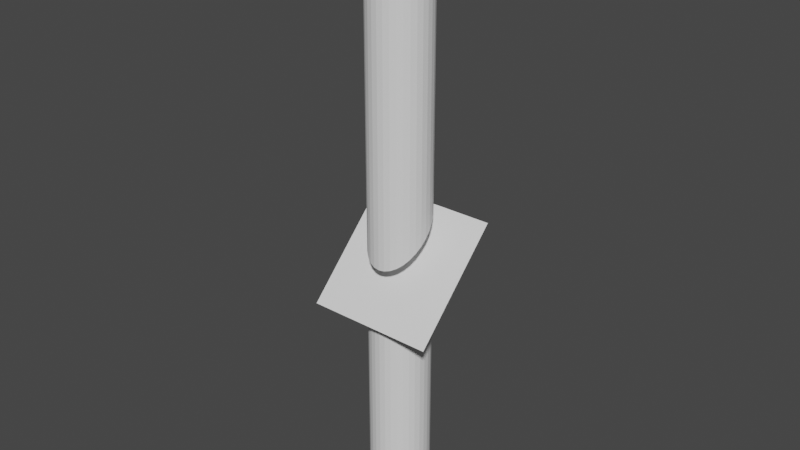 # Source: monolit.blend  (saved by Blender 2.92.15; exported with 4.5.12 LTS)
import bpy
from mathutils import Matrix  # noqa: F401  (used for matrix-valued properties, if any)

bpy.ops.wm.read_factory_settings(use_empty=True)
scene = bpy.context.scene
scene.name = 'Scene'

# ---- collections
col_collection = bpy.data.collections.new('Collection'); scene.collection.children.link(col_collection)

# ---- world
world_world = bpy.data.worlds.new('World'); scene.world = world_world
world_world.use_nodes = True; world_world.node_tree.nodes.clear()
_N = world_world.node_tree.nodes; _L = world_world.node_tree.links
n0 = _N.new('ShaderNodeOutputWorld'); n0.name = 'World Output'; n0.location = (300, 300)
n1 = _N.new('ShaderNodeBackground'); n1.name = 'Background'; n1.location = (10, 300)
n1.inputs[0].default_value = (0.05088, 0.05088, 0.05088, 1.0)
_L.new(n1.outputs[0], n0.inputs[0])
n0.is_active_output = True
world_world.color = (0.05088, 0.05088, 0.05088)
world_world.use_sun_shadow = False
world_world.sun_shadow_jitter_overblur = 0.0

# ---- meshes
me_cylinder = bpy.data.meshes.new('Cylinder')
me_cylinder.from_pydata([(-3.258e-07, -1.0, -0.6354), (-0.1951, -0.9808, -0.6338), (-0.3827, -0.9239, -0.6288), (-1.0, 9.656e-07, -0.548), (-0.9808, 0.1951, -0.5309), (-0.9808, -0.1951, -0.565), (-0.5556, -0.8315, -0.6207), (-0.8315, -0.5556, -0.5966), (-0.8315, 0.5556, -0.4994), (-0.7071, -0.7071, -0.6098), (-0.9239, -0.3827, -0.5814), (-0.9239, 0.3827, -0.5145), (0.3827, -0.9239, -0.6288), (0.7071, -0.7071, -0.6098), (0.1951, -0.9808, -0.6338), (0.5556, -0.8315, -0.6207), (-0.7071, 0.7071, -0.4861), (-0.3827, 0.9239, -0.4672), (-0.5556, 0.8315, -0.4752), (0.0, 1.0, -0.4605), (0.3827, 0.9239, -0.4672), (0.1951, 0.9808, -0.4622), (-0.1951, 0.9808, -0.4622), (0.7071, 0.7071, -0.4861), (0.8315, -0.5556, -0.5966), (0.8315, 0.5556, -0.4994), (1.0, 7.55e-08, -0.548), (0.9239, -0.3827, -0.5814), (0.9808, -0.1951, -0.565), (0.9808, 0.1951, -0.5309), (0.9239, 0.3827, -0.5145), (0.5556, 0.8315, -0.4752), (-3.258e-07, -1.0, 0.3343), (-0.1951, -0.9808, 0.3326), (-0.3827, -0.9239, 0.3277), (-0.5556, -0.8315, 0.3196), (-1.0, 9.656e-07, 0.2469), (-0.9808, -0.1951, 0.2639), (-0.9808, 0.1951, 0.2298), (-0.8315, -0.5556, 0.2954), (-0.8315, 0.5556, 0.1983), (-0.7071, -0.7071, 0.3087), (-0.9239, -0.3827, 0.2803), (-0.9239, 0.3827, 0.2134), (0.3827, -0.9239, 0.3277), (0.7071, -0.7071, 0.3087), (0.1951, -0.9808, 0.3326), (0.5556, -0.8315, 0.3196), (-0.7071, 0.7071, 0.185), (-0.3827, 0.9239, 0.166), (-0.5556, 0.8315, 0.1741), (0.0, 1.0, 0.1594), (0.3827, 0.9239, 0.166), (0.1951, 0.9808, 0.1611), (-0.1951, 0.9808, 0.1611), (0.7071, 0.7071, 0.185), (0.8315, -0.5556, 0.2954), (0.8315, 0.5556, 0.1983), (1.0, 7.55e-08, 0.2469), (0.9239, -0.3827, 0.2803), (0.9808, -0.1951, 0.2639), (0.9808, 0.1951, 0.2298), (0.9239, 0.3827, 0.2134), (0.5556, 0.8315, 0.1741)], [], [(24, 13, 15, 12, 14, 0, 1, 2, 6, 9, 7, 10, 5, 3, 4, 11, 8, 16, 18, 17, 22, 19, 21, 20, 31, 23, 25, 30, 29, 26, 28, 27), (32, 46, 44, 47, 45, 56, 59, 60, 58, 61, 62, 57, 55, 63, 52, 53, 51, 54, 49, 50, 48, 40, 43, 38, 36, 37, 42, 39, 41, 35, 34, 33), (21, 19, 51, 53), (20, 21, 53, 52), (31, 20, 52, 63), (23, 31, 63, 55), (57, 25, 23, 55), (62, 30, 25, 57), (61, 29, 30, 62), (58, 26, 29, 61), (60, 28, 26, 58), (59, 27, 28, 60), (56, 24, 27, 59), (45, 13, 24, 56), (47, 15, 13, 45), (44, 12, 15, 47), (46, 14, 12, 44), (32, 0, 14, 46), (33, 1, 0, 32), (34, 2, 1, 33), (35, 6, 2, 34), (41, 9, 6, 35), (7, 9, 41, 39), (10, 7, 39, 42), (5, 10, 42, 37), (3, 5, 37, 36), (4, 3, 36, 38), (11, 4, 38, 43), (8, 11, 43, 40), (16, 8, 40, 48), (18, 16, 48, 50), (17, 18, 50, 49), (22, 17, 49, 54), (19, 22, 54, 51)])
_uv = me_cylinder.uv_layers.new(name='UVMap')
_uv.uv.foreach_set('vector', [0.6196, 0.387, 0.6017, 0.3562, 0.5799, 0.3309, 0.555, 0.3121, 0.5281, 0.3005, 0.5, 0.2966, 0.4719, 0.3005, 0.445, 0.3121, 0.4201, 0.3309, 0.3983, 0.3562, 0.3804, 0.387, 0.3671, 0.4222, 0.359, 0.4603, 0.3562, 0.5, 0.359, 0.5397, 0.3671, 0.5778, 0.3804, 0.613, 0.3983, 0.6438, 0.4201, 0.6691, 0.445, 0.6879, 0.4719, 0.6995, 0.5, 0.7034, 0.5281, 0.6995, 0.555, 0.6879, 0.5799, 0.6691, 0.6017, 0.6438, 0.6196, 0.613, 0.6329, 0.5778, 0.641, 0.5397, 0.6438, 0.5, 0.641, 0.4603, 0.6329, 0.4222, 0.5, 0.1708, 0.5454, 0.1772, 0.5891, 0.1959, 0.6293, 0.2263, 0.6646, 0.2672, 0.6935, 0.3171, 0.715, 0.374, 0.7283, 0.4358, 0.7328, 0.5, 0.7283, 0.5642, 0.715, 0.626, 0.6935, 0.6829, 0.6646, 0.7328, 0.6293, 0.7737, 0.5891, 0.8041, 0.5454, 0.8228, 0.5, 0.8292, 0.4546, 0.8228, 0.4109, 0.8041, 0.3707, 0.7737, 0.3354, 0.7328, 0.3065, 0.6829, 0.285, 0.626, 0.2717, 0.5642, 0.2672, 0.5, 0.2717, 0.4358, 0.285, 0.374, 0.3065, 0.3171, 0.3354, 0.2672, 0.3707, 0.2263, 0.4109, 0.1959, 0.4546, 0.1772, 0.9688, 0.6345, 1.0, 0.6349, 1.0, 0.7898, 0.9688, 0.7903, 0.9375, 0.6332, 0.9688, 0.6345, 0.9688, 0.7903, 0.9375, 0.7915, 0.9062, 0.6312, 0.9375, 0.6332, 0.9375, 0.7915, 0.9062, 0.7935, 0.875, 0.6285, 0.9062, 0.6312, 0.9062, 0.7935, 0.875, 0.7963, 0.8438, 0.7996, 0.8438, 0.6252, 0.875, 0.6285, 0.875, 0.7963, 0.8125, 0.8033, 0.8125, 0.6214, 0.8438, 0.6252, 0.8438, 0.7996, 0.7812, 0.8074, 0.7812, 0.6173, 0.8125, 0.6214, 0.8125, 0.8033, 0.75, 0.8117, 0.75, 0.613, 0.7812, 0.6173, 0.7812, 0.8074, 0.7188, 0.816, 0.7188, 0.6087, 0.75, 0.613, 0.75, 0.8117, 0.6875, 0.8201, 0.6875, 0.6046, 0.7188, 0.6087, 0.7188, 0.816, 0.6562, 0.8239, 0.6562, 0.6009, 0.6875, 0.6046, 0.6875, 0.8201, 0.625, 0.8272, 0.625, 0.5975, 0.6562, 0.6009, 0.6562, 0.8239, 0.5938, 0.8299, 0.5938, 0.5948, 0.625, 0.5975, 0.625, 0.8272, 0.5625, 0.8319, 0.5625, 0.5928, 0.5938, 0.5948, 0.5938, 0.8299, 0.5312, 0.8332, 0.5312, 0.5916, 0.5625, 0.5928, 0.5625, 0.8319, 0.5, 0.8336, 0.5, 0.5911, 0.5312, 0.5916, 0.5312, 0.8332, 0.4688, 0.8332, 0.4688, 0.5916, 0.5, 0.5911, 0.5, 0.8336, 0.4375, 0.8319, 0.4375, 0.5928, 0.4688, 0.5916, 0.4688, 0.8332, 0.4062, 0.8299, 0.4062, 0.5948, 0.4375, 0.5928, 0.4375, 0.8319, 0.375, 0.8272, 0.375, 0.5975, 0.4062, 0.5948, 0.4062, 0.8299, 0.3438, 0.6009, 0.375, 0.5975, 0.375, 0.8272, 0.3438, 0.8239, 0.3125, 0.6046, 0.3438, 0.6009, 0.3438, 0.8239, 0.3125, 0.8201, 0.2812, 0.6087, 0.3125, 0.6046, 0.3125, 0.8201, 0.2812, 0.816, 0.25, 0.613, 0.2812, 0.6087, 0.2812, 0.816, 0.25, 0.8117, 0.2188, 0.6173, 0.25, 0.613, 0.25, 0.8117, 0.2188, 0.8074, 0.1875, 0.6214, 0.2188, 0.6173, 0.2188, 0.8074, 0.1875, 0.8033, 0.1562, 0.6252, 0.1875, 0.6214, 0.1875, 0.8033, 0.1562, 0.7996, 0.125, 0.6285, 0.1562, 0.6252, 0.1562, 0.7996, 0.125, 0.7963, 0.09375, 0.6312, 0.125, 0.6285, 0.125, 0.7963, 0.09375, 0.7935, 0.0625, 0.6332, 0.09375, 0.6312, 0.09375, 0.7935, 0.0625, 0.7915, 0.03125, 0.6345, 0.0625, 0.6332, 0.0625, 0.7915, 0.03125, 0.7903, 0.0, 0.6349, 0.03125, 0.6345, 0.03125, 0.7903, 0.0, 0.7898])
me_cylinder.use_remesh_fix_poles = True
me_cylinder.use_remesh_preserve_attributes = False
me_cylinder.use_mirror_vertex_groups = False
me_cylinder.update()
me_cylinder_001 = bpy.data.meshes.new('Cylinder.001')
me_cylinder_001.from_pydata([(0.0, 1.0, 1.0), (0.1951, 0.9808, 1.0), (0.3827, 0.9239, 1.0), (0.5556, 0.8315, 1.0), (0.7071, 0.7071, 1.0), (0.8315, 0.5556, 1.0), (0.9239, 0.3827, 1.0), (0.9808, 0.1951, 1.0), (1.0, 7.55e-08, 1.0), (0.9808, -0.1951, 1.0), (0.9239, -0.3827, 1.0), (0.8315, -0.5556, 1.0), (0.7071, -0.7071, 1.0), (0.5556, -0.8315, 1.0), (0.3827, -0.9239, 1.0), (0.1951, -0.9808, 1.0), (-3.258e-07, -1.0, 1.0), (-0.1951, -0.9808, 1.0), (-0.3827, -0.9239, 1.0), (-0.5556, -0.8315, 1.0), (-0.7071, -0.7071, 1.0), (-0.8315, -0.5556, 1.0), (-0.9239, -0.3827, 1.0), (-0.9808, -0.1951, 1.0), (-1.0, 9.656e-07, 1.0), (-0.9808, 0.1951, 1.0), (-0.9239, 0.3827, 1.0), (-0.8315, 0.5556, 1.0), (-0.7071, 0.7071, 1.0), (-0.5556, 0.8315, 1.0), (-0.3827, 0.9239, 1.0), (-0.1951, 0.9808, 1.0), (-3.258e-07, -1.0, 0.3343), (-0.1951, -0.9808, 0.3326), (-1.0, 9.656e-07, 0.2469), (-0.9808, -0.1951, 0.2639), (-0.9808, 0.1951, 0.2298), (-0.8315, -0.5556, 0.2954), (-0.8315, 0.5556, 0.1983), (-0.7071, -0.7071, 0.3087), (-0.9239, -0.3827, 0.2803), (-0.3827, -0.9239, 0.3277), (-0.9239, 0.3827, 0.2134), (-0.5556, -0.8315, 0.3196), (0.3827, -0.9239, 0.3277), (0.7071, -0.7071, 0.3087), (0.1951, -0.9808, 0.3326), (0.5556, -0.8315, 0.3196), (-0.7071, 0.7071, 0.185), (-0.3827, 0.9239, 0.166), (-0.5556, 0.8315, 0.1741), (0.0, 1.0, 0.1594), (0.3827, 0.9239, 0.166), (0.1951, 0.9808, 0.1611), (-0.1951, 0.9808, 0.1611), (0.7071, 0.7071, 0.185), (0.8315, -0.5556, 0.2954), (0.8315, 0.5556, 0.1983), (1.0, 7.55e-08, 0.2469), (0.9239, -0.3827, 0.2803), (0.9808, -0.1951, 0.2639), (0.9808, 0.1951, 0.2298), (0.9239, 0.3827, 0.2134), (0.5556, 0.8315, 0.1741)], [], [(1, 0, 31, 30, 29, 28, 27, 26, 25, 24, 23, 22, 21, 20, 19, 18, 17, 16, 15, 14, 13, 12, 11, 10, 9, 8, 7, 6, 5, 4, 3, 2), (56, 45, 47, 44, 46, 32, 33, 41, 43, 39, 37, 40, 35, 34, 36, 42, 38, 48, 50, 49, 54, 51, 53, 52, 63, 55, 57, 62, 61, 58, 60, 59), (51, 0, 1, 53), (53, 1, 2, 52), (52, 2, 3, 63), (63, 3, 4, 55), (55, 4, 5, 57), (57, 5, 6, 62), (62, 6, 7, 61), (61, 7, 8, 58), (58, 8, 9, 60), (60, 9, 10, 59), (59, 10, 11, 56), (56, 11, 12, 45), (45, 12, 13, 47), (47, 13, 14, 44), (44, 14, 15, 46), (46, 15, 16, 32), (32, 16, 17, 33), (33, 17, 18, 41), (41, 18, 19, 43), (43, 19, 20, 39), (39, 20, 21, 37), (37, 21, 22, 40), (40, 22, 23, 35), (35, 23, 24, 34), (34, 24, 25, 36), (36, 25, 26, 42), (42, 26, 27, 38), (27, 28, 48, 38), (48, 28, 29, 50), (50, 29, 30, 49), (49, 30, 31, 54), (54, 31, 0, 51)])
_uv = me_cylinder_001.uv_layers.new(name='UVMap')
_uv.uv.foreach_set('vector', [0.2968, 0.4854, 0.25, 0.49, 0.2032, 0.4854, 0.1582, 0.4717, 0.1167, 0.4496, 0.08029, 0.4197, 0.05045, 0.3833, 0.02827, 0.3418, 0.01461, 0.2968, 0.01, 0.25, 0.01461, 0.2032, 0.02827, 0.1582, 0.05045, 0.1167, 0.08029, 0.08029, 0.1167, 0.05045, 0.1582, 0.02827, 0.2032, 0.01461, 0.25, 0.01, 0.2968, 0.01461, 0.3418, 0.02827, 0.3833, 0.05045, 0.4197, 0.08029, 0.4496, 0.1167, 0.4717, 0.1582, 0.4854, 0.2032, 0.49, 0.25, 0.4854, 0.2968, 0.4717, 0.3418, 0.4496, 0.3833, 0.4197, 0.4197, 0.3833, 0.4496, 0.3418, 0.4717, 0.6935, 0.3171, 0.6646, 0.2672, 0.6293, 0.2263, 0.5891, 0.1959, 0.5454, 0.1772, 0.5, 0.1708, 0.4546, 0.1772, 0.4109, 0.1959, 0.3707, 0.2263, 0.3354, 0.2672, 0.3065, 0.3171, 0.285, 0.374, 0.2717, 0.4358, 0.2672, 0.5, 0.2717, 0.5642, 0.285, 0.626, 0.3065, 0.6829, 0.3354, 0.7328, 0.3707, 0.7737, 0.4109, 0.8041, 0.4546, 0.8228, 0.5, 0.8292, 0.5454, 0.8228, 0.5891, 0.8041, 0.6293, 0.7737, 0.6646, 0.7328, 0.6935, 0.6829, 0.715, 0.626, 0.7283, 0.5642, 0.7328, 0.5, 0.7283, 0.4358, 0.715, 0.374, 1.0, 0.7898, 1.0, 1.0, 0.9688, 1.0, 0.9688, 0.7903, 0.9688, 0.7903, 0.9688, 1.0, 0.9375, 1.0, 0.9375, 0.7915, 0.9375, 0.7915, 0.9375, 1.0, 0.9062, 1.0, 0.9062, 0.7935, 0.9062, 0.7935, 0.9062, 1.0, 0.875, 1.0, 0.875, 0.7963, 0.875, 0.7963, 0.875, 1.0, 0.8438, 1.0, 0.8438, 0.7996, 0.8438, 0.7996, 0.8438, 1.0, 0.8125, 1.0, 0.8125, 0.8033, 0.8125, 0.8033, 0.8125, 1.0, 0.7812, 1.0, 0.7812, 0.8074, 0.7812, 0.8074, 0.7812, 1.0, 0.75, 1.0, 0.75, 0.8117, 0.75, 0.8117, 0.75, 1.0, 0.7188, 1.0, 0.7188, 0.816, 0.7188, 0.816, 0.7188, 1.0, 0.6875, 1.0, 0.6875, 0.8201, 0.6875, 0.8201, 0.6875, 1.0, 0.6562, 1.0, 0.6562, 0.8239, 0.6562, 0.8239, 0.6562, 1.0, 0.625, 1.0, 0.625, 0.8272, 0.625, 0.8272, 0.625, 1.0, 0.5938, 1.0, 0.5938, 0.8299, 0.5938, 0.8299, 0.5938, 1.0, 0.5625, 1.0, 0.5625, 0.8319, 0.5625, 0.8319, 0.5625, 1.0, 0.5312, 1.0, 0.5312, 0.8332, 0.5312, 0.8332, 0.5312, 1.0, 0.5, 1.0, 0.5, 0.8336, 0.5, 0.8336, 0.5, 1.0, 0.4688, 1.0, 0.4688, 0.8332, 0.4688, 0.8332, 0.4688, 1.0, 0.4375, 1.0, 0.4375, 0.8319, 0.4375, 0.8319, 0.4375, 1.0, 0.4062, 1.0, 0.4062, 0.8299, 0.4062, 0.8299, 0.4062, 1.0, 0.375, 1.0, 0.375, 0.8272, 0.375, 0.8272, 0.375, 1.0, 0.3438, 1.0, 0.3438, 0.8239, 0.3438, 0.8239, 0.3438, 1.0, 0.3125, 1.0, 0.3125, 0.8201, 0.3125, 0.8201, 0.3125, 1.0, 0.2812, 1.0, 0.2812, 0.816, 0.2812, 0.816, 0.2812, 1.0, 0.25, 1.0, 0.25, 0.8117, 0.25, 0.8117, 0.25, 1.0, 0.2188, 1.0, 0.2188, 0.8074, 0.2188, 0.8074, 0.2188, 1.0, 0.1875, 1.0, 0.1875, 0.8033, 0.1875, 0.8033, 0.1875, 1.0, 0.1562, 1.0, 0.1562, 0.7996, 0.1562, 1.0, 0.125, 1.0, 0.125, 0.7963, 0.1562, 0.7996, 0.125, 0.7963, 0.125, 1.0, 0.09375, 1.0, 0.09375, 0.7935, 0.09375, 0.7935, 0.09375, 1.0, 0.0625, 1.0, 0.0625, 0.7915, 0.0625, 0.7915, 0.0625, 1.0, 0.03125, 1.0, 0.03125, 0.7903, 0.03125, 0.7903, 0.03125, 1.0, 0.0, 1.0, 0.0, 0.7898])
me_cylinder_001.use_remesh_fix_poles = True
me_cylinder_001.use_remesh_preserve_attributes = False
me_cylinder_001.use_mirror_vertex_groups = False
me_cylinder_001.update()
me_plane = bpy.data.meshes.new('Plane')
me_plane.from_pydata([(-1.0, -1.0, 0.0), (1.0, -1.0, 0.0), (-1.0, 1.0, 0.0), (1.0, 1.0, 0.0)], [], [(0, 1, 3, 2)])
_uv = me_plane.uv_layers.new(name='UVMap')
_uv.uv.foreach_set('vector', [0.0, 0.0, 1.0, 0.0, 1.0, 1.0, 0.0, 1.0])
me_plane.use_remesh_fix_poles = True
me_plane.use_remesh_preserve_attributes = False
me_plane.use_mirror_vertex_groups = False
me_plane.update()

# ---- objects
ob_cylinder = bpy.data.objects.new('Cylinder', me_cylinder)
ob_cylinder_001 = bpy.data.objects.new('Cylinder.001', me_cylinder_001)
ob_plane = bpy.data.objects.new('Plane', me_plane)

# ---- transforms, parenting, visibility, modifiers, constraints
ob_cylinder.location = (0.0, 0.0, 12.65)
ob_cylinder.scale = (1.0, 1.0, -11.43)
ob_cylinder.lineart.crease_threshold = 0.0
ob_cylinder_001.location = (0.0, 0.0, 11.43)
ob_cylinder_001.scale = (1.0, 1.0, -11.43)
ob_cylinder_001.lineart.crease_threshold = 0.0
ob_plane.location = (0.0, 0.0, 8.61)
ob_plane.rotation_euler = (0.7854, -0.0, 0.0)
ob_plane.scale = (2.148, 2.148, 2.148)
ob_plane.lineart.crease_threshold = 0.0

# ---- collection membership
col_collection.objects.link(ob_cylinder)
col_collection.objects.link(ob_cylinder_001)
col_collection.objects.link(ob_plane)

# ---- scene / render settings (as saved in the file)
scene.frame_start = 1; scene.frame_end = 250; scene.frame_set(1)
scene.render.engine = 'BLENDER_EEVEE_NEXT'
scene.cycles.use_denoising = False
scene.cycles.samples = 128
scene.cycles.sampling_pattern = 'TABULATED_SOBOL'
scene.cycles.use_adaptive_sampling = False
scene.cycles.use_light_tree = False
scene.view_settings.view_transform = 'Filmic'
bpy.context.view_layer.update()

# ---- added for rendering (the .blend has no active camera and no usable light): camera, sun
cam_auto = bpy.data.cameras.new('AutoCamera')
cam_auto.lens = 50.0
cam_auto.sensor_width = 36.0
cam_auto.clip_end = 1000.0
ob_auto_camera = bpy.data.objects.new('AutoCamera', cam_auto)
scene.collection.objects.link(ob_auto_camera)
ob_auto_camera.location = (19.0613, -22.8736, 25.2083)
ob_auto_camera.rotation_euler = (1.09748, -7.21219e-08, 0.694738)
scene.camera = ob_auto_camera
light_auto_sun = bpy.data.lights.new('AutoSun', 'SUN')
light_auto_sun.energy = 3.0
light_auto_sun.angle = 0.0523599
ob_auto_sun = bpy.data.objects.new('AutoSun', light_auto_sun)
scene.collection.objects.link(ob_auto_sun)
ob_auto_sun.rotation_euler = (0.872665, 0.174533, 0.523599)
bpy.context.view_layer.update()
